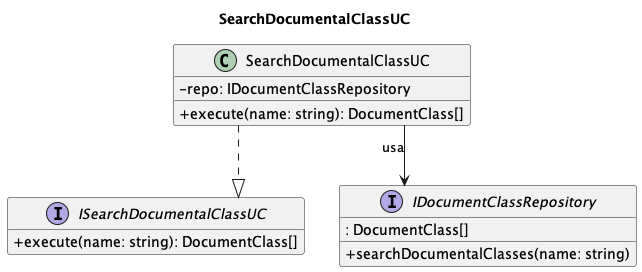

The diagram above was rendered by PlantUML. Its source (embedded in the PNG):
@startuml
title SearchDocumentalClassUC

skinparam classAttributeIconSize 0
skinparam linetype ortho
hide empty members

interface ISearchDocumentalClassUC {
    + execute(name: string): DocumentClass[]
}
class SearchDocumentalClassUC {
    - repo: IDocumentClassRepository
    + execute(name: string): DocumentClass[]
}
interface IDocumentClassRepository {
    + searchDocumentalClasses(name: string)
    : DocumentClass[]
}

SearchDocumentalClassUC ..|> ISearchDocumentalClassUC
SearchDocumentalClassUC --> IDocumentClassRepository : usa

@enduml